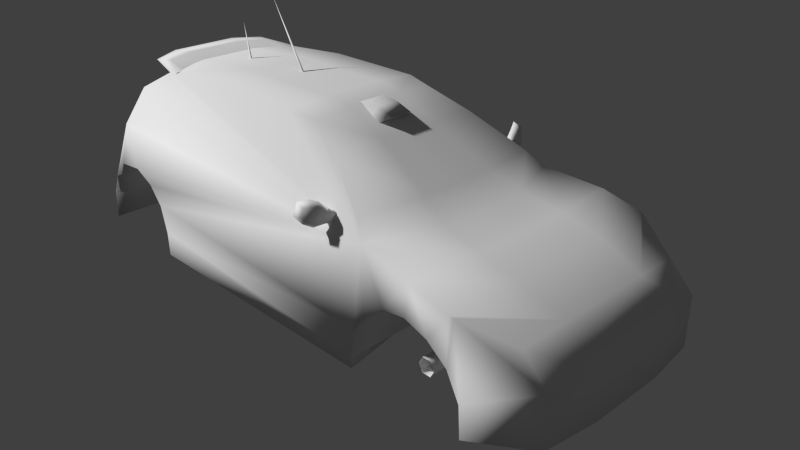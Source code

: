 # Source: fox.blend  (saved by Blender 2.63.14; exported with 4.5.12 LTS)
import bpy
from mathutils import Matrix  # noqa: F401  (used for matrix-valued properties, if any)

bpy.ops.wm.read_factory_settings(use_empty=True)
scene = bpy.context.scene
scene.name = 'Scene'

# ---- collections
col_collection_1 = bpy.data.collections.new('Collection 1'); scene.collection.children.link(col_collection_1)

# ---- materials (node trees are filled in below, after node groups)
mat_material = bpy.data.materials.new('Material')
mat_material.alpha_threshold = 0.0
mat_material.use_transparent_shadow = False
mat_material.roughness = 0.5
mat_material.specular_intensity = 0.1536
mat_material.line_color = (0.0, 0.0, 0.0, 1.0)

# ---- material node trees

# ---- world
world_world = bpy.data.worlds.new('World'); scene.world = world_world
world_world.color = (0.05088, 0.05088, 0.05088)
world_world.use_sun_shadow = False
world_world.sun_shadow_jitter_overblur = 0.0
world_world.cycles.sampling_method = 'MANUAL'
world_world.cycles.sample_map_resolution = 256

# ---- cameras
cam_camera = bpy.data.cameras.new('Camera')
cam_camera.clip_end = 100.0
cam_camera.lens = 35.0
cam_camera.sensor_width = 32.0
cam_camera.sensor_height = 18.0
cam_camera.ortho_scale = 7.314
cam_camera.dof.focus_distance = 0.0
cam_camera.dof.aperture_fstop = 128.0

# ---- meshes
me_box01 = bpy.data.meshes.new('Box01')
me_box01.from_pydata([(-6.401, 86.87, -35.34), (7.997, 86.87, -35.34), (7.997, 85.94, -42.41), (-6.401, 85.94, -42.41), (7.997, 82.21, -53.23), (-6.401, 82.21, -53.23), (-10.86, 86.16, -24.92), (12.46, 86.16, -24.92), (12.46, 81.58, -41.78), (12.46, 78.89, -47.59), (-10.86, 78.89, -47.59), (-10.86, 81.58, -41.78), (1.191, 87.32, 34.89), (0.249, 87.32, 33.25), (0.249, 131.2, 61.67), (-0.6931, 87.32, 34.89), (1.191, 83.9, 90.71), (0.249, 83.9, 89.08), (0.249, 108.3, 95.63), (-0.6931, 83.9, 90.71), (-69.0, 53.77, -70.78), (-64.88, 52.42, -70.28), (-65.71, 51.58, -74.84), (-72.8, 53.7, -74.56), (-73.99, 58.56, -69.65), (-76.54, 56.79, -73.71), (-78.25, 60.67, -67.62), (-79.87, 58.15, -72.47), (-83.35, 59.7, -63.78), (-83.81, 57.78, -69.46), (-71.54, 46.13, -71.14), (-74.44, 48.77, -74.79), (-67.3, 46.65, -75.28), (-67.35, 44.77, -70.96), (-78.34, 45.56, -69.46), (-79.34, 48.4, -73.58), (-82.41, 47.67, -66.34), (-82.55, 49.76, -71.65), (-85.8, 52.06, -63.03), (-85.39, 52.85, -68.97), (-41.55, -11.38, 73.87), (-29.59, -11.38, 73.87), (-29.59, -4.544, 144.1), (-41.55, -4.544, 144.1), (-41.55, 31.05, 80.29), (-41.55, 31.05, 135.3), (-29.59, 31.05, 135.3), (-29.59, 31.05, 80.29), (29.02, -11.38, 73.87), (40.98, -11.38, 73.87), (40.98, -4.544, 144.1), (29.02, -4.544, 144.1), (29.02, 31.05, 80.29), (29.02, 31.05, 135.3), (40.98, 31.05, 135.3), (40.98, 31.05, 80.29), (-41.55, -18.25, -185.9), (-29.59, -18.25, -185.9), (-29.59, -0.1497, -99.64), (-41.55, -0.1497, -99.64), (-41.55, 26.97, -167.9), (-41.55, 30.6, -115.4), (-29.59, 30.6, -115.4), (-29.59, 26.97, -167.9), (29.02, -18.25, -185.9), (40.98, -18.25, -185.9), (40.98, -0.1497, -99.64), (29.02, -0.1497, -99.64), (29.02, 26.97, -167.9), (29.02, 30.6, -115.4), (40.98, 30.6, -115.4), (40.98, 26.97, -167.9), (55.98, -14.95, 163.7), (54.42, -11.19, 163.7), (50.66, -14.95, 163.7), (50.66, -9.638, 163.7), (46.91, -11.19, 163.7), (45.35, -14.95, 163.7), (46.91, -18.71, 163.7), (50.66, -20.27, 163.7), (54.42, -18.71, 163.7), (55.98, -14.95, 144.0), (54.42, -11.19, 144.0), (50.66, -9.638, 144.0), (46.91, -11.19, 144.0), (45.35, -14.95, 144.0), (46.91, -18.71, 144.0), (50.66, -20.27, 144.0), (54.42, -18.71, 144.0), (6.089, -19.21, 84.34), (2.931, -13.85, 83.25), (6.089, -7.617, 108.8), (2.931, -2.619, 106.6), (-3.387, -13.85, 83.25), (-3.387, -2.619, 106.6), (-6.546, -19.21, 84.34), (-6.546, -7.617, 108.8), (-3.387, -24.57, 85.43), (-3.387, -12.62, 111.1), (2.931, -24.57, 85.43), (2.931, -12.62, 111.1), (6.089, -19.21, -111.0), (2.931, -13.86, -109.8), (-3.387, -13.86, -109.8), (-6.546, -19.21, -111.0), (-3.387, -24.56, -112.1), (2.931, -24.56, -112.1), (6.089, -7.617, -136.9), (2.931, -2.952, -134.1), (-3.387, -2.952, -134.1), (-6.546, -7.617, -136.9), (-3.387, -12.28, -139.8), (2.931, -12.28, -139.8), (-14.84, -10.24, -132.8), (-14.84, -5.563, -135.5), (-65.89, -10.24, -132.8), (-65.89, -5.563, -135.5), (-14.84, -5.563, -140.9), (-65.89, -5.563, -140.9), (-14.84, -10.24, -143.6), (-65.89, -10.24, -143.6), (-14.84, -14.92, -140.9), (-65.89, -14.92, -140.9), (-14.84, -14.92, -135.5), (-65.89, -14.92, -135.5), (-13.23, -10.24, -124.6), (-13.23, 1.5, -131.4), (-13.23, 1.5, -145.0), (-13.23, -10.24, -151.8), (-13.23, -21.98, -145.0), (-13.23, -21.98, -131.4), (12.85, -10.24, -124.6), (12.85, 1.5, -131.4), (12.85, 1.5, -145.0), (12.85, -10.24, -151.8), (12.85, -21.98, -145.0), (12.85, -21.98, -131.4), (14.46, -10.24, -132.8), (14.46, -5.563, -135.5), (14.46, -5.563, -140.9), (14.46, -10.24, -143.6), (14.46, -14.92, -140.9), (14.46, -14.92, -135.5), (65.51, -10.24, -132.8), (65.51, -5.563, -135.5), (65.51, -5.563, -140.9), (65.51, -10.24, -143.6), (65.51, -14.92, -140.9), (65.51, -14.92, -135.5), (-39.14, 81.69, 108.5), (-37.23, 84.62, 127.9), (-33.86, 81.8, 109.5), (-46.4, 82.28, 106.2), (-41.25, 83.68, 139.5), (-47.18, 80.2, 107.3), (-46.4, 78.13, 108.4), (-37.23, 80.48, 130.1), (-39.14, 79.13, 109.9), (-33.86, 79.24, 110.9), (-18.28, 85.28, 134.1), (-14.74, 82.21, 113.3), (-22.55, 84.61, 148.1), (-18.28, 81.14, 136.3), (-14.74, 79.65, 114.7), (18.83, 85.28, 134.1), (15.3, 82.21, 113.3), (23.1, 84.61, 148.1), (18.83, 81.14, 136.3), (15.3, 79.65, 114.7), (37.7, 84.63, 128.0), (34.41, 81.8, 109.5), (41.97, 83.66, 139.3), (37.7, 80.49, 130.2), (34.41, 79.24, 110.9), (39.45, 81.71, 108.7), (46.71, 82.29, 106.3), (47.49, 80.22, 107.4), (46.71, 78.15, 108.5), (39.45, 79.15, 110.0), (64.88, 51.58, -74.84), (64.05, 52.42, -70.28), (68.17, 53.77, -70.78), (71.97, 53.7, -74.56), (73.16, 58.56, -69.65), (75.7, 56.79, -73.71), (77.42, 60.67, -67.62), (79.04, 58.15, -72.47), (82.52, 59.7, -63.78), (82.97, 57.78, -69.46), (66.47, 46.65, -75.28), (73.6, 48.77, -74.79), (70.7, 46.13, -71.14), (66.51, 44.77, -70.96), (78.51, 48.4, -73.58), (77.5, 45.56, -69.46), (81.72, 49.76, -71.65), (81.58, 47.67, -66.34), (84.55, 52.85, -68.97), (84.97, 52.06, -63.03), (81.84, -23.19, -175.8), (59.67, -24.15, -206.8), (59.67, 7.729, -206.8), (81.84, -3.865, -174.9), (74.98, 33.87, -164.6), (59.62, 23.49, -191.6), (81.84, 11.59, -167.1), (75.79, 34.78, -162.3), (81.84, 21.26, -154.6), (75.79, 40.58, -137.2), (81.84, 26.09, -140.1), (81.84, 24.15, -125.6), (70.85, 44.44, -98.54), (81.84, 14.49, -111.1), (84.29, -7.729, 75.38), (84.29, -23.19, 75.38), (81.84, -22.22, -100.5), (81.84, -15.46, -100.5), (68.8, -19.32, 151.7), (84.29, -19.32, 144.0), (84.29, 0.0, 142.0), (68.8, -6.763, 157.5), (68.8, 11.59, 160.4), (68.8, 16.43, 154.6), (84.29, 13.53, 135.3), (63.72, 40.58, 153.6), (84.29, 26.09, 122.7), (84.29, 28.02, 103.4), (81.84, 2.898, -104.3), (84.29, 9.662, 79.24), (56.11, 68.6, 135.3), (46.84, 81.16, 114.0), (84.29, 21.26, 88.9), (46.84, 85.99, 57.02), (46.84, 85.99, -11.58), (42.99, 84.06, -30.91), (51.57, 72.46, -56.99), (65.0, 53.14, -88.88), (34.62, -23.13, -180.2), (25.26, -24.11, -211.1), (25.26, 8.41, -211.1), (34.62, -3.417, -179.2), (42.18, 15.31, -208.2), (29.12, 26.15, -193.7), (34.62, 12.35, -171.5), (32.06, 36.0, -166.7), (34.62, 22.21, -158.9), (32.06, 41.92, -141.5), (34.62, 27.13, -144.4), (34.62, 25.16, -125.6), (29.98, 45.86, -116.1), (34.62, 15.31, -111.1), (35.65, -7.359, 75.38), (35.65, -17.66, 70.4), (34.62, -16.68, -95.49), (34.62, -15.24, -100.5), (29.12, -19.18, 157.5), (35.65, -19.18, 144.0), (35.65, 0.5256, 142.0), (29.12, -6.373, 163.3), (29.12, 12.35, 166.2), (29.12, 17.28, 160.4), (35.65, 14.32, 135.3), (26.97, 41.92, 159.4), (35.65, 27.13, 122.7), (23.77, 70.5, 139.3), (34.62, 3.482, -104.3), (35.65, 10.38, 79.24), (35.65, 29.11, 103.4), (19.86, 83.31, 117.4), (19.86, 88.24, 58.66), (35.65, 22.21, 88.9), (19.86, 88.24, -12.0), (18.23, 86.26, -31.91), (20.22, 74.44, -58.77), (24.75, 54.73, -95.97), (-81.49, -23.19, -175.8), (-59.31, 7.729, -206.8), (-59.31, -24.15, -206.8), (-81.49, -3.865, -174.9), (-74.62, 33.87, -164.6), (-59.26, 23.49, -191.6), (-81.49, 11.59, -167.1), (-75.44, 34.78, -162.3), (-81.49, 21.26, -154.6), (-75.44, 40.58, -137.2), (-81.49, 26.09, -140.1), (-81.49, 24.15, -125.6), (-70.49, 44.44, -98.54), (-81.49, 14.49, -111.1), (-83.94, -7.729, 75.38), (-81.49, -22.22, -100.5), (-83.94, -23.19, 75.38), (-81.49, -15.46, -100.5), (-68.45, -19.32, 151.7), (-83.94, 0.0, 142.0), (-83.94, -19.32, 144.0), (-68.45, -6.763, 157.5), (-68.45, 11.59, 160.4), (-68.45, 16.43, 154.6), (-83.94, 13.53, 135.3), (-63.36, 40.58, 153.6), (-83.94, 26.09, 122.7), (-55.76, 68.6, 135.3), (-81.49, 2.898, -104.3), (-83.94, 9.662, 79.24), (-83.94, 28.02, 103.4), (-46.49, 81.16, 114.0), (-46.49, 85.99, 57.02), (-83.94, 21.26, 88.9), (-46.49, 85.99, -11.58), (-42.63, 84.06, -30.91), (-51.21, 72.46, -56.99), (-64.64, 53.14, -88.88), (-34.26, -23.13, -180.2), (-24.91, -24.11, -211.1), (-24.91, 8.41, -211.1), (-34.26, -3.416, -179.2), (-41.82, 15.31, -208.2), (-28.76, 26.15, -193.7), (-34.26, 12.35, -171.5), (-31.71, 36.0, -166.7), (-34.26, 22.21, -158.9), (-31.71, 41.92, -141.5), (-34.26, 27.13, -144.4), (-34.26, 25.16, -125.6), (-29.62, 45.86, -116.1), (-34.26, 15.31, -111.1), (-35.29, -7.359, 75.38), (-35.29, -17.66, 70.4), (-34.26, -16.68, -95.49), (-34.26, -15.24, -100.5), (-28.76, -19.18, 157.5), (-35.29, -19.18, 144.0), (-35.29, 0.5256, 142.0), (-28.76, -6.373, 163.3), (-28.76, 12.35, 166.2), (-28.76, 17.28, 160.4), (-35.29, 14.32, 135.3), (-26.62, 41.92, 159.4), (-35.29, 27.13, 122.7), (-23.41, 70.5, 139.3), (-34.26, 3.482, -104.3), (-35.29, 10.38, 79.24), (-35.29, 29.11, 103.4), (-19.5, 83.31, 117.4), (-19.5, 88.24, 58.66), (-35.29, 22.21, 88.9), (-19.5, 88.24, -12.0), (-17.87, 86.26, -31.91), (-19.86, 74.44, -58.77), (-24.39, 54.73, -95.97), (-14.84, -10.24, 114.1), (-14.84, -5.563, 111.4), (-65.89, -10.24, 114.1), (-65.89, -5.563, 111.4), (-14.84, -5.563, 106.0), (-65.89, -5.563, 106.0), (-14.84, -10.24, 103.3), (-65.89, -10.24, 103.3), (-14.84, -14.92, 106.0), (-65.89, -14.92, 106.0), (-14.84, -14.92, 111.4), (-65.89, -14.92, 111.4), (-13.23, -10.24, 122.2), (-13.23, 1.5, 115.5), (-13.23, 1.5, 101.9), (-13.23, -10.24, 95.12), (-13.23, -21.98, 101.9), (-13.23, -21.98, 115.5), (12.85, -10.24, 122.2), (12.85, 1.5, 115.5), (12.85, 1.5, 101.9), (12.85, -10.24, 95.12), (12.85, -21.98, 101.9), (12.85, -21.98, 115.5), (14.46, -10.24, 114.1), (14.46, -5.563, 111.4), (14.46, -5.563, 106.0), (14.46, -10.24, 103.3), (14.46, -14.92, 106.0), (14.46, -14.92, 111.4), (65.51, -10.24, 114.1), (65.51, -5.563, 111.4), (65.51, -5.563, 106.0), (65.51, -10.24, 103.3), (65.51, -14.92, 106.0), (65.51, -14.92, 111.4)], [], [(0, 1, 2), (3, 0, 2), (3, 2, 4), (4, 5, 3), (6, 7, 1), (1, 0, 6), (7, 8, 2), (2, 1, 7), (8, 9, 4), (4, 2, 8), (9, 10, 5), (5, 4, 9), (10, 11, 3), (3, 5, 10), (6, 0, 11), (0, 3, 11), (12, 13, 14), (13, 15, 14), (15, 12, 14), (16, 17, 18), (17, 19, 18), (19, 16, 18), (20, 21, 22), (23, 20, 22), (24, 20, 23), (23, 25, 24), (26, 24, 25), (25, 27, 26), (28, 26, 27), (27, 29, 28), (30, 31, 32), (32, 33, 30), (34, 35, 31), (31, 30, 34), (36, 37, 35), (35, 34, 36), (38, 39, 37), (37, 36, 38), (31, 23, 22), (22, 32, 31), (35, 25, 23), (23, 31, 35), (37, 27, 25), (25, 35, 37), (39, 29, 27), (27, 37, 39), (38, 28, 29), (29, 39, 38), (36, 26, 28), (28, 38, 36), (34, 24, 26), (26, 36, 34), (30, 20, 24), (24, 34, 30), (21, 20, 33), (20, 30, 33), (40, 41, 42), (43, 40, 42), (44, 40, 43), (43, 45, 44), (46, 42, 41), (41, 47, 46), (48, 49, 50), (51, 48, 50), (52, 48, 51), (51, 53, 52), (54, 50, 49), (49, 55, 54), (56, 57, 58), (59, 56, 58), (60, 56, 59), (59, 61, 60), (62, 58, 57), (57, 63, 62), (64, 65, 66), (67, 64, 66), (68, 64, 67), (67, 69, 68), (70, 66, 65), (65, 71, 70), (72, 73, 74), (73, 75, 74), (75, 76, 74), (76, 77, 74), (77, 78, 74), (78, 79, 74), (79, 80, 74), (80, 72, 74), (82, 72, 81), (73, 72, 82), (82, 83, 73), (83, 75, 73), (83, 84, 75), (84, 76, 75), (84, 85, 76), (85, 77, 76), (85, 86, 77), (86, 78, 77), (86, 87, 78), (87, 79, 78), (87, 88, 79), (88, 80, 79), (88, 81, 80), (81, 72, 80), (89, 90, 91), (90, 92, 91), (90, 93, 92), (93, 94, 92), (93, 95, 94), (95, 96, 94), (95, 97, 96), (97, 98, 96), (97, 99, 98), (99, 100, 98), (99, 89, 100), (89, 91, 100), (102, 89, 101), (90, 89, 102), (102, 103, 90), (103, 93, 90), (103, 104, 93), (104, 95, 93), (104, 105, 95), (105, 97, 95), (105, 106, 97), (106, 99, 97), (106, 101, 99), (101, 89, 99), (107, 108, 101), (108, 102, 101), (108, 109, 102), (109, 103, 102), (109, 110, 103), (110, 104, 103), (110, 111, 104), (111, 105, 104), (111, 112, 105), (112, 106, 105), (112, 107, 106), (107, 101, 106), (113, 114, 115), (114, 116, 115), (114, 117, 116), (117, 118, 116), (117, 119, 118), (119, 120, 118), (119, 121, 120), (121, 122, 120), (121, 123, 122), (123, 124, 122), (123, 113, 124), (113, 115, 124), (126, 113, 125), (114, 113, 126), (126, 127, 114), (127, 117, 114), (127, 128, 117), (128, 119, 117), (128, 129, 119), (129, 121, 119), (129, 130, 121), (130, 123, 121), (130, 125, 123), (125, 113, 123), (131, 132, 125), (132, 126, 125), (132, 133, 126), (133, 127, 126), (133, 134, 127), (134, 128, 127), (134, 135, 128), (135, 129, 128), (135, 136, 129), (136, 130, 129), (136, 131, 130), (131, 125, 130), (137, 138, 131), (138, 132, 131), (138, 139, 132), (139, 133, 132), (139, 140, 133), (140, 134, 133), (140, 141, 134), (141, 135, 134), (141, 142, 135), (142, 136, 135), (142, 137, 136), (137, 131, 136), (143, 144, 137), (144, 138, 137), (144, 145, 138), (145, 139, 138), (145, 146, 139), (146, 140, 139), (146, 147, 140), (147, 141, 140), (147, 148, 141), (148, 142, 141), (148, 143, 142), (143, 137, 142), (149, 150, 151), (149, 152, 150), (152, 153, 150), (152, 154, 153), (154, 155, 153), (153, 155, 156), (155, 157, 156), (156, 157, 158), (151, 159, 160), (151, 150, 159), (150, 161, 159), (150, 153, 161), (153, 156, 161), (161, 156, 162), (156, 163, 162), (156, 158, 163), (160, 164, 165), (160, 159, 164), (159, 166, 164), (159, 161, 166), (161, 167, 166), (161, 162, 167), (162, 168, 167), (162, 163, 168), (165, 169, 170), (165, 164, 169), (164, 166, 169), (169, 166, 171), (166, 172, 171), (166, 167, 172), (167, 173, 172), (167, 168, 173), (170, 169, 174), (174, 169, 175), (169, 171, 175), (175, 171, 176), (171, 177, 176), (171, 172, 177), (172, 178, 177), (172, 173, 178), (179, 180, 181), (182, 179, 181), (182, 181, 183), (183, 184, 182), (184, 183, 185), (185, 186, 184), (186, 185, 187), (187, 188, 186), (189, 190, 191), (191, 192, 189), (190, 193, 194), (194, 191, 190), (193, 195, 196), (196, 194, 193), (195, 197, 198), (198, 196, 195), (179, 182, 190), (189, 179, 190), (182, 184, 193), (193, 190, 182), (184, 186, 195), (195, 193, 184), (186, 188, 197), (197, 195, 186), (188, 187, 198), (198, 197, 188), (187, 185, 196), (196, 198, 187), (185, 183, 194), (194, 196, 185), (183, 181, 191), (191, 194, 183), (181, 180, 192), (192, 191, 181), (199, 200, 201), (202, 199, 201), (203, 201, 204), (202, 201, 203), (205, 202, 203), (205, 203, 206), (207, 205, 206), (207, 206, 208), (209, 207, 208), (210, 209, 208), (210, 208, 211), (212, 210, 211), (213, 214, 215), (213, 215, 216), (217, 218, 219), (220, 217, 219), (221, 220, 219), (222, 221, 219), (222, 219, 223), (224, 222, 223), (224, 223, 225), (226, 224, 225), (213, 216, 227), (228, 213, 227), (211, 224, 226), (211, 229, 224), (211, 230, 229), (211, 226, 231), (211, 231, 228), (211, 228, 227), (211, 232, 230), (211, 233, 232), (211, 234, 233), (211, 235, 234), (211, 236, 235), (212, 211, 227), (237, 238, 200), (200, 199, 237), (238, 239, 201), (201, 200, 238), (237, 199, 240), (199, 202, 240), (201, 241, 204), (241, 201, 239), (204, 242, 203), (242, 204, 241), (243, 240, 202), (202, 205, 243), (242, 244, 206), (206, 203, 242), (245, 243, 205), (205, 207, 245), (244, 246, 208), (208, 206, 244), (247, 245, 207), (207, 209, 247), (248, 247, 209), (209, 210, 248), (246, 249, 211), (211, 208, 246), (250, 248, 210), (210, 212, 250), (251, 252, 214), (214, 213, 251), (252, 253, 215), (215, 214, 252), (253, 254, 216), (216, 215, 253), (255, 256, 218), (218, 217, 255), (256, 257, 219), (219, 218, 256), (258, 255, 217), (217, 220, 258), (259, 258, 220), (220, 221, 259), (260, 259, 221), (221, 222, 260), (257, 261, 223), (223, 219, 257), (262, 260, 222), (222, 224, 262), (261, 263, 225), (225, 223, 261), (264, 262, 224), (224, 229, 264), (254, 265, 227), (227, 216, 254), (266, 251, 213), (213, 228, 266), (263, 267, 226), (226, 225, 263), (268, 264, 229), (229, 230, 268), (269, 268, 230), (230, 232, 269), (267, 270, 231), (231, 226, 267), (270, 266, 228), (228, 231, 270), (271, 269, 232), (232, 233, 271), (272, 271, 233), (233, 234, 272), (273, 272, 234), (234, 235, 273), (274, 273, 235), (235, 236, 274), (249, 274, 236), (236, 211, 249), (265, 250, 212), (212, 227, 265), (275, 276, 277), (278, 276, 275), (278, 279, 276), (276, 279, 280), (281, 279, 278), (281, 282, 279), (283, 282, 281), (283, 284, 282), (285, 284, 283), (286, 284, 285), (286, 287, 284), (288, 287, 286), (289, 290, 291), (289, 292, 290), (293, 294, 295), (296, 294, 293), (297, 294, 296), (298, 294, 297), (298, 299, 294), (300, 299, 298), (300, 301, 299), (302, 287, 300), (289, 303, 292), (304, 303, 289), (300, 305, 301), (306, 287, 302), (307, 287, 306), (300, 287, 305), (305, 287, 308), (308, 287, 304), (309, 287, 307), (310, 287, 309), (311, 287, 310), (312, 287, 311), (287, 288, 303), (287, 303, 304), (313, 277, 314), (277, 313, 275), (314, 276, 315), (276, 314, 277), (316, 275, 313), (275, 316, 278), (315, 276, 317), (280, 317, 276), (317, 280, 318), (279, 318, 280), (319, 278, 316), (278, 319, 281), (318, 282, 320), (282, 318, 279), (321, 281, 319), (281, 321, 283), (320, 284, 322), (284, 320, 282), (323, 283, 321), (283, 323, 285), (324, 285, 323), (285, 324, 286), (322, 287, 325), (287, 322, 284), (326, 286, 324), (286, 326, 288), (327, 291, 328), (291, 327, 289), (328, 290, 329), (290, 328, 291), (329, 292, 330), (292, 329, 290), (331, 295, 332), (295, 331, 293), (332, 294, 333), (294, 332, 295), (334, 293, 331), (293, 334, 296), (335, 296, 334), (296, 335, 297), (336, 297, 335), (297, 336, 298), (333, 299, 337), (299, 333, 294), (338, 298, 336), (298, 338, 300), (337, 301, 339), (301, 337, 299), (340, 300, 338), (300, 340, 302), (330, 303, 341), (303, 330, 292), (342, 289, 327), (289, 342, 304), (339, 305, 343), (305, 339, 301), (344, 302, 340), (302, 344, 306), (345, 306, 344), (306, 345, 307), (343, 308, 346), (308, 343, 305), (346, 304, 342), (304, 346, 308), (347, 307, 345), (307, 347, 309), (348, 309, 347), (309, 348, 310), (349, 310, 348), (310, 349, 311), (350, 311, 349), (311, 350, 312), (325, 312, 350), (312, 325, 287), (341, 288, 326), (288, 341, 303), (241, 239, 317), (317, 239, 315), (242, 241, 318), (318, 241, 317), (244, 242, 320), (320, 242, 318), (322, 244, 320), (322, 246, 244), (249, 246, 325), (325, 246, 322), (350, 249, 325), (274, 249, 350), (349, 273, 274), (274, 350, 349), (272, 273, 348), (348, 273, 349), (271, 272, 347), (347, 272, 348), (269, 271, 345), (345, 271, 347), (268, 269, 344), (344, 269, 345), (268, 344, 340), (340, 264, 268), (264, 338, 262), (264, 340, 338), (262, 338, 336), (336, 260, 262), (336, 335, 260), (260, 335, 259), (335, 334, 259), (259, 334, 258), (258, 331, 255), (258, 334, 331), (255, 331, 332), (332, 256, 255), (332, 333, 256), (256, 333, 257), (257, 333, 337), (257, 337, 261), (261, 337, 339), (339, 263, 261), (263, 339, 267), (267, 339, 343), (343, 270, 267), (270, 343, 346), (346, 342, 270), (270, 342, 266), (266, 342, 327), (251, 266, 327), (327, 328, 251), (251, 328, 252), (253, 252, 328), (253, 328, 329), (253, 329, 330), (330, 254, 253), (330, 341, 254), (254, 341, 265), (265, 341, 326), (265, 326, 250), (250, 326, 324), (324, 248, 250), (324, 323, 248), (248, 323, 247), (247, 323, 245), (245, 323, 321), (321, 319, 245), (245, 319, 243), (243, 319, 316), (316, 240, 243), (240, 316, 313), (313, 237, 240), (237, 313, 238), (238, 313, 314), (238, 314, 315), (315, 239, 238), (351, 352, 353), (352, 354, 353), (352, 355, 354), (355, 356, 354), (355, 357, 356), (357, 358, 356), (357, 359, 358), (359, 360, 358), (359, 361, 360), (361, 362, 360), (361, 351, 362), (351, 353, 362), (364, 351, 363), (352, 351, 364), (364, 365, 352), (365, 355, 352), (365, 366, 355), (366, 357, 355), (366, 367, 357), (367, 359, 357), (367, 368, 359), (368, 361, 359), (368, 363, 361), (363, 351, 361), (369, 370, 363), (370, 364, 363), (370, 371, 364), (371, 365, 364), (371, 372, 365), (372, 366, 365), (372, 373, 366), (373, 367, 366), (373, 374, 367), (374, 368, 367), (374, 369, 368), (369, 363, 368), (375, 376, 369), (376, 370, 369), (376, 377, 370), (377, 371, 370), (377, 378, 371), (378, 372, 371), (378, 379, 372), (379, 373, 372), (379, 380, 373), (380, 374, 373), (380, 375, 374), (375, 369, 374), (381, 382, 375), (382, 376, 375), (382, 383, 376), (383, 377, 376), (383, 384, 377), (384, 378, 377), (384, 385, 378), (385, 379, 378), (385, 386, 379), (386, 380, 379), (386, 381, 380), (381, 375, 380)])
me_box01.polygons.foreach_set('use_smooth', [True] * 634)
_uv = me_box01.uv_layers.new(name='UVTex')
_uv.uv.foreach_set('vector', [0.2672, 0.504, 0.2672, 0.5296, 0.2546, 0.5296, 0.2546, 0.504, 0.2672, 0.504, 0.2546, 0.5296, 0.2546, 0.504, 0.2546, 0.5296, 0.2354, 0.5296, 0.2354, 0.5296, 0.2354, 0.504, 0.2546, 0.504, 0.2857, 0.4961, 0.2857, 0.5376, 0.2672, 0.5296, 0.2672, 0.5296, 0.2672, 0.504, 0.2857, 0.4961, 0.2857, 0.5376, 0.2557, 0.5376, 0.2546, 0.5296, 0.2546, 0.5296, 0.2672, 0.5296, 0.2857, 0.5376, 0.2557, 0.5376, 0.2454, 0.5376, 0.2354, 0.5296, 0.2354, 0.5296, 0.2546, 0.5296, 0.2557, 0.5376, 0.2454, 0.5376, 0.2454, 0.4961, 0.2354, 0.504, 0.2354, 0.504, 0.2354, 0.5296, 0.2454, 0.5376, 0.2454, 0.4961, 0.2557, 0.4961, 0.2546, 0.504, 0.2546, 0.504, 0.2354, 0.504, 0.2454, 0.4961, 0.2857, 0.4961, 0.2672, 0.504, 0.2557, 0.4961, 0.2672, 0.504, 0.2546, 0.504, 0.2557, 0.4961, 0.6675, 0.2231, 0.6954, 0.2433, 0.6791, 0.2433, 0.6954, 0.2433, 0.6675, 0.2635, 0.6791, 0.2433, 0.6675, 0.2635, 0.6675, 0.2231, 0.6791, 0.2433, 0.6831, 0.2095, 0.7214, 0.2095, 0.7047, 0.2204, 0.7214, 0.2095, 0.7061, 0.2446, 0.7047, 0.2204, 0.7061, 0.2446, 0.6831, 0.2095, 0.7047, 0.2204, 0.6181, 0.9108, 0.6287, 0.9112, 0.6275, 0.9086, 0.6094, 0.9073, 0.6181, 0.9108, 0.6275, 0.9086, 0.6024, 0.9174, 0.6181, 0.9108, 0.6094, 0.9073, 0.6094, 0.9073, 0.5981, 0.9112, 0.6024, 0.9174, 0.5908, 0.9186, 0.6024, 0.9174, 0.5981, 0.9112, 0.5981, 0.9112, 0.5893, 0.9114, 0.5908, 0.9186, 0.5799, 0.9119, 0.5908, 0.9186, 0.5893, 0.9114, 0.5893, 0.9114, 0.5805, 0.9071, 0.5799, 0.9119, 0.6189, 0.891, 0.6099, 0.8945, 0.6282, 0.8959, 0.6282, 0.8959, 0.6297, 0.8915, 0.6189, 0.891, 0.6037, 0.8838, 0.5989, 0.8894, 0.6099, 0.8945, 0.6099, 0.8945, 0.6189, 0.891, 0.6037, 0.8838, 0.5925, 0.8851, 0.5904, 0.8898, 0.5989, 0.8894, 0.5989, 0.8894, 0.6037, 0.8838, 0.5925, 0.8851, 0.5809, 0.8922, 0.5812, 0.8944, 0.5904, 0.8898, 0.5904, 0.8898, 0.5925, 0.8851, 0.5809, 0.8922, 0.6099, 0.8945, 0.6094, 0.9073, 0.6275, 0.9086, 0.6275, 0.9086, 0.6282, 0.8959, 0.6099, 0.8945, 0.5989, 0.8894, 0.5981, 0.9112, 0.6094, 0.9073, 0.6094, 0.9073, 0.6099, 0.8945, 0.5989, 0.8894, 0.5904, 0.8898, 0.5893, 0.9114, 0.5981, 0.9112, 0.5981, 0.9112, 0.5989, 0.8894, 0.5904, 0.8898, 0.5812, 0.8944, 0.5805, 0.9071, 0.5893, 0.9114, 0.5893, 0.9114, 0.5904, 0.8898, 0.5812, 0.8944, 0.5809, 0.8922, 0.5799, 0.9119, 0.5805, 0.9071, 0.5805, 0.9071, 0.5812, 0.8944, 0.5809, 0.8922, 0.5393, 0.6298, 0.5407, 0.6678, 0.5532, 0.6604, 0.5532, 0.6604, 0.5524, 0.6381, 0.5393, 0.6298, 0.5267, 0.6282, 0.5276, 0.6663, 0.5407, 0.6678, 0.5407, 0.6678, 0.5393, 0.6298, 0.5267, 0.6282, 0.5094, 0.6361, 0.51, 0.6585, 0.5276, 0.6663, 0.5276, 0.6663, 0.5267, 0.6282, 0.5094, 0.6361, 0.4979, 0.6588, 0.51, 0.6585, 0.4972, 0.6365, 0.51, 0.6585, 0.5094, 0.6361, 0.4972, 0.6365, 0.7158, 0.2715, 0.7158, 0.2715, 0.6033, 0.2824, 0.6033, 0.2824, 0.7158, 0.2715, 0.6033, 0.2824, 0.7055, 0.3394, 0.7158, 0.2715, 0.6033, 0.2824, 0.6033, 0.2824, 0.6174, 0.3394, 0.7055, 0.3394, 0.6174, 0.3394, 0.6033, 0.2824, 0.7158, 0.2715, 0.7158, 0.2715, 0.7055, 0.3394, 0.6174, 0.3394, 0.7158, 0.2715, 0.7158, 0.2715, 0.6033, 0.2824, 0.6033, 0.2824, 0.7158, 0.2715, 0.6033, 0.2824, 0.7055, 0.3394, 0.7158, 0.2715, 0.6033, 0.2824, 0.6033, 0.2824, 0.6174, 0.3394, 0.7055, 0.3394, 0.6174, 0.3394, 0.6033, 0.2824, 0.7158, 0.2715, 0.7158, 0.2715, 0.7055, 0.3394, 0.6174, 0.3394, 0.7297, 0.2783, 0.7297, 0.2783, 0.5915, 0.3073, 0.5915, 0.3073, 0.7297, 0.2783, 0.5915, 0.3073, 0.7008, 0.3508, 0.7297, 0.2783, 0.5915, 0.3073, 0.5915, 0.3073, 0.6168, 0.3566, 0.7008, 0.3508, 0.6168, 0.3566, 0.5915, 0.3073, 0.7297, 0.2783, 0.7297, 0.2783, 0.7008, 0.3508, 0.6168, 0.3566, 0.7297, 0.2783, 0.7297, 0.2783, 0.5915, 0.3073, 0.5915, 0.3073, 0.7297, 0.2783, 0.5915, 0.3073, 0.7008, 0.3508, 0.7297, 0.2783, 0.5915, 0.3073, 0.5915, 0.3073, 0.6168, 0.3566, 0.7008, 0.3508, 0.6168, 0.3566, 0.5915, 0.3073, 0.7297, 0.2783, 0.7297, 0.2783, 0.7008, 0.3508, 0.6168, 0.3566, 0.5418, 0.3682, 0.5367, 0.3804, 0.5246, 0.3682, 0.5367, 0.3804, 0.5246, 0.3854, 0.5246, 0.3682, 0.5246, 0.3854, 0.5124, 0.3804, 0.5246, 0.3682, 0.5124, 0.3804, 0.5074, 0.3682, 0.5246, 0.3682, 0.5074, 0.3682, 0.5124, 0.3561, 0.5246, 0.3682, 0.5124, 0.3561, 0.5246, 0.351, 0.5246, 0.3682, 0.5246, 0.351, 0.5367, 0.3561, 0.5246, 0.3682, 0.5367, 0.3561, 0.5418, 0.3682, 0.5246, 0.3682, 0.5367, 0.3804, 0.5418, 0.3682, 0.5418, 0.3682, 0.5367, 0.3804, 0.5418, 0.3682, 0.5367, 0.3804, 0.5367, 0.3804, 0.5246, 0.3854, 0.5367, 0.3804, 0.5246, 0.3854, 0.5246, 0.3854, 0.5367, 0.3804, 0.5246, 0.3854, 0.5124, 0.3804, 0.5246, 0.3854, 0.5124, 0.3804, 0.5124, 0.3804, 0.5246, 0.3854, 0.5124, 0.3804, 0.5074, 0.3682, 0.5124, 0.3804, 0.5074, 0.3682, 0.5074, 0.3682, 0.5124, 0.3804, 0.5074, 0.3682, 0.5124, 0.3561, 0.5074, 0.3682, 0.5124, 0.3561, 0.5124, 0.3561, 0.5074, 0.3682, 0.5124, 0.3561, 0.5246, 0.351, 0.5124, 0.3561, 0.5246, 0.351, 0.5246, 0.351, 0.5124, 0.3561, 0.5246, 0.351, 0.5367, 0.3561, 0.5246, 0.351, 0.5367, 0.3561, 0.5367, 0.3561, 0.5246, 0.351, 0.5367, 0.3561, 0.5418, 0.3682, 0.5367, 0.3561, 0.5418, 0.3682, 0.5418, 0.3682, 0.5367, 0.3561, 0.8722, 0.1403, 0.8807, 0.1401, 0.8806, 0.1762, 0.8807, 0.1401, 0.889, 0.1743, 0.8806, 0.1762, 0.4495, 0.9306, 0.4492, 0.9346, 0.4785, 0.9511, 0.4492, 0.9346, 0.4772, 0.9347, 0.4796, 0.9513, 0.9105, 0.1009, 0.9138, 0.09937, 0.9138, 0.1156, 0.5221, 0.9203, 0.449, 0.938, 0.4772, 0.9347, 0.8462, 0.1379, 0.8548, 0.1392, 0.8329, 0.1727, 0.4941, 0.9201, 0.4488, 0.9413, 0.449, 0.938, 0.8548, 0.1392, 0.8634, 0.1405, 0.849, 0.1776, 0.5221, 0.9203, 0.4622, 0.9513, 0.4488, 0.9413, 0.8634, 0.1405, 0.8722, 0.1403, 0.8722, 0.1789, 0.4497, 0.9272, 0.4776, 0.9274, 0.4498, 0.9239, 0.8839, 0.0767, 0.8722, 0.1403, 0.8755, 0.07537, 0.8807, 0.1401, 0.8722, 0.1403, 0.8839, 0.0767, 0.4932, 0.9201, 0.4941, 0.9201, 0.4495, 0.9306, 0.8995, 0.06873, 0.9105, 0.181, 0.8959, 0.181, 0.4941, 0.9201, 0.4932, 0.9201, 0.4492, 0.9346, 0.4932, 0.9201, 0.5221, 0.9203, 0.4492, 0.9346, 0.8496, 0.07295, 0.8583, 0.0727, 0.8462, 0.1379, 0.8583, 0.0727, 0.8548, 0.1392, 0.8462, 0.1379, 0.8583, 0.0727, 0.8669, 0.074, 0.8548, 0.1392, 0.8669, 0.074, 0.8634, 0.1405, 0.8548, 0.1392, 0.8669, 0.074, 0.8755, 0.07537, 0.8634, 0.1405, 0.8755, 0.07537, 0.8722, 0.1403, 0.8634, 0.1405, 0.479, 0.9201, 0.4781, 0.92, 0.4941, 0.9201, 0.8959, 0.04303, 0.8839, 0.0767, 0.8755, 0.07537, 0.4649, 0.9509, 0.479, 0.9201, 0.4634, 0.9511, 0.479, 0.9201, 0.4941, 0.9201, 0.4769, 0.9509, 0.8329, 0.03704, 0.8413, 0.03425, 0.8408, 0.07321, 0.8413, 0.03425, 0.8496, 0.07295, 0.8408, 0.07321, 0.8413, 0.03425, 0.8496, 0.03145, 0.8496, 0.07295, 0.8496, 0.03145, 0.8583, 0.0727, 0.8496, 0.07295, 0.4501, 0.9199, 0.4726, 0.9529, 0.479, 0.9201, 0.8731, 0.03297, 0.8669, 0.074, 0.8583, 0.0727, 0.4781, 0.92, 0.479, 0.9201, 0.4932, 0.9201, 0.8886, 0.03847, 0.8755, 0.07537, 0.8669, 0.074, 0.9212, 0.05217, 0.9185, 0.05453, 0.8971, 0.0423, 0.9185, 0.05453, 0.8959, 0.04526, 0.8971, 0.0423, 0.503, 0.9208, 0.4632, 0.9445, 0.5031, 0.919, 0.9404, 0.08388, 0.9109, 0.08775, 0.9105, 0.08388, 0.4632, 0.9445, 0.4632, 0.9311, 0.4591, 0.9406, 0.9231, 0.04164, 0.9, 0.03448, 0.901, 0.03145, 0.9231, 0.04164, 0.9231, 0.04515, 0.9, 0.03448, 0.9231, 0.04515, 0.8991, 0.0371, 0.9, 0.03448, 0.9231, 0.04515, 0.9226, 0.04881, 0.8991, 0.0371, 0.9226, 0.04881, 0.8982, 0.03971, 0.8991, 0.0371, 0.9226, 0.04881, 0.9212, 0.05217, 0.8982, 0.03971, 0.9212, 0.05217, 0.8971, 0.0423, 0.8982, 0.03971, 0.9185, 0.05822, 0.9212, 0.05217, 0.924, 0.05578, 0.9185, 0.05453, 0.9212, 0.05217, 0.9185, 0.05822, 0.9185, 0.05822, 0.9133, 0.0553, 0.9185, 0.05453, 0.4698, 0.9406, 0.4632, 0.9445, 0.4881, 0.9172, 0.9258, 0.03352, 0.9278, 0.04115, 0.9213, 0.03822, 0.9278, 0.04115, 0.9231, 0.04164, 0.9213, 0.03822, 0.9278, 0.04115, 0.9275, 0.04621, 0.9231, 0.04164, 0.9275, 0.04621, 0.9231, 0.04515, 0.9231, 0.04164, 0.9275, 0.04621, 0.9264, 0.05082, 0.9231, 0.04515, 0.9264, 0.05082, 0.9226, 0.04881, 0.9231, 0.04515, 0.9264, 0.05082, 0.924, 0.05578, 0.9226, 0.04881, 0.924, 0.05578, 0.9212, 0.05217, 0.9226, 0.04881, 0.4711, 0.935, 0.4698, 0.9406, 0.4698, 0.9406, 0.9232, 0.06873, 0.9185, 0.05822, 0.924, 0.05578, 0.4879, 0.9208, 0.4591, 0.9406, 0.488, 0.919, 0.4591, 0.9406, 0.4698, 0.9406, 0.4878, 0.9229, 0.9398, 0.03651, 0.9366, 0.04163, 0.9258, 0.03352, 0.9366, 0.04163, 0.9278, 0.04115, 0.9258, 0.03352, 0.9366, 0.04163, 0.9358, 0.04626, 0.9278, 0.04115, 0.9358, 0.04626, 0.9275, 0.04621, 0.9278, 0.04115, 0.9358, 0.04626, 0.9358, 0.05131, 0.9275, 0.04621, 0.9358, 0.05131, 0.9264, 0.05082, 0.9275, 0.04621, 0.9358, 0.05131, 0.937, 0.05863, 0.9264, 0.05082, 0.937, 0.05863, 0.924, 0.05578, 0.9264, 0.05082, 0.9435, 0.05529, 0.9468, 0.05837, 0.937, 0.05863, 0.9468, 0.05837, 0.9461, 0.0652, 0.937, 0.05863, 0.4871, 0.9265, 0.4632, 0.9445, 0.4872, 0.9247, 0.9416, 0.04066, 0.9398, 0.03651, 0.9471, 0.03718, 0.9416, 0.04066, 0.9399, 0.04304, 0.9398, 0.03651, 0.9399, 0.04304, 0.9366, 0.04163, 0.9398, 0.03651, 0.9399, 0.04304, 0.9403, 0.04687, 0.9366, 0.04163, 0.9403, 0.04687, 0.9358, 0.04626, 0.9366, 0.04163, 0.9403, 0.04687, 0.9415, 0.05101, 0.9358, 0.04626, 0.9415, 0.05101, 0.9358, 0.05131, 0.9358, 0.04626, 0.9415, 0.05101, 0.9435, 0.05529, 0.9358, 0.05131, 0.9435, 0.05529, 0.937, 0.05863, 0.9358, 0.05131, 0.9723, 0.04159, 0.9738, 0.04473, 0.9435, 0.05529, 0.9738, 0.04473, 0.9468, 0.05837, 0.9435, 0.05529, 0.9738, 0.04473, 0.9755, 0.04829, 0.9468, 0.05837, 0.4698, 0.9406, 0.4632, 0.9445, 0.4873, 0.9229, 0.9399, 0.09163, 0.9403, 0.0955, 0.9105, 0.0955, 0.5027, 0.9248, 0.4632, 0.9311, 0.4632, 0.9445, 0.9681, 0.03145, 0.9696, 0.03518, 0.9399, 0.04304, 0.9696, 0.03518, 0.9403, 0.04687, 0.9399, 0.04304, 0.9696, 0.03518, 0.9709, 0.03841, 0.9403, 0.04687, 0.9709, 0.03841, 0.9415, 0.05101, 0.9403, 0.04687, 0.9709, 0.03841, 0.9723, 0.04159, 0.9415, 0.05101, 0.9723, 0.04159, 0.9435, 0.05529, 0.9415, 0.05101, 0.542, 0.4427, 0.5777, 0.4462, 0.5438, 0.4524, 0.542, 0.4427, 0.5377, 0.4294, 0.5777, 0.4462, 0.5377, 0.4294, 0.599, 0.4388, 0.5777, 0.4462, 0.535, 0.4236, 0.5371, 0.4221, 0.5983, 0.4333, 0.5371, 0.4221, 0.5392, 0.4236, 0.5983, 0.4333, 0.5983, 0.4333, 0.5392, 0.4236, 0.5805, 0.441, 0.5392, 0.4236, 0.542, 0.4374, 0.5805, 0.441, 0.5805, 0.441, 0.542, 0.4374, 0.5439, 0.4474, 0.5438, 0.4524, 0.589, 0.4811, 0.5509, 0.4876, 0.5438, 0.4524, 0.5777, 0.4462, 0.589, 0.4811, 0.5777, 0.4462, 0.6148, 0.4732, 0.589, 0.4811, 0.5777, 0.4462, 0.599, 0.4388, 0.6148, 0.4732, 0.5983, 0.4333, 0.5805, 0.441, 0.6146, 0.4689, 0.6146, 0.4689, 0.5805, 0.441, 0.5922, 0.477, 0.5805, 0.441, 0.5512, 0.4837, 0.5922, 0.477, 0.5805, 0.441, 0.5439, 0.4474, 0.5512, 0.4837, 0.5509, 0.4876, 0.589, 0.5493, 0.5509, 0.5428, 0.5509, 0.4876, 0.589, 0.4811, 0.589, 0.5493, 0.589, 0.4811, 0.6148, 0.5571, 0.589, 0.5493, 0.589, 0.4811, 0.6148, 0.4732, 0.6148, 0.5571, 0.6146, 0.4689, 0.5922, 0.5475, 0.6146, 0.5556, 0.6146, 0.4689, 0.5922, 0.477, 0.5922, 0.5475, 0.5922, 0.477, 0.5512, 0.5408, 0.5922, 0.5475, 0.5922, 0.477, 0.5512, 0.4837, 0.5512, 0.5408, 0.5509, 0.5428, 0.5779, 0.584, 0.5438, 0.5779, 0.5509, 0.5428, 0.589, 0.5493, 0.5779, 0.584, 0.589, 0.5493, 0.6148, 0.5571, 0.5779, 0.584, 0.5779, 0.584, 0.6148, 0.5571, 0.5986, 0.5918, 0.6146, 0.5556, 0.5807, 0.5833, 0.5979, 0.5914, 0.6146, 0.5556, 0.5922, 0.5475, 0.5807, 0.5833, 0.5922, 0.5475, 0.5439, 0.5771, 0.5807, 0.5833, 0.5922, 0.5475, 0.5512, 0.5408, 0.5439, 0.5771, 0.5389, 0.4401, 0.535, 0.4267, 0.5385, 0.4267, 0.5423, 0.5872, 0.5779, 0.584, 0.538, 0.6005, 0.5779, 0.584, 0.5986, 0.5918, 0.538, 0.6005, 0.5406, 0.4499, 0.5367, 0.4253, 0.5761, 0.4421, 0.5979, 0.5914, 0.5395, 0.6004, 0.5374, 0.6019, 0.5979, 0.5914, 0.5807, 0.5833, 0.5395, 0.6004, 0.5807, 0.5833, 0.5423, 0.5866, 0.5395, 0.6004, 0.5807, 0.5833, 0.5439, 0.5771, 0.5423, 0.5866, 0.6277, 0.9073, 0.629, 0.9099, 0.6183, 0.91, 0.6095, 0.907, 0.6277, 0.9073, 0.6183, 0.91, 0.6095, 0.907, 0.6183, 0.91, 0.6031, 0.9175, 0.6031, 0.9175, 0.5984, 0.9115, 0.6095, 0.907, 0.5984, 0.9115, 0.6031, 0.9175, 0.5915, 0.9193, 0.5915, 0.9193, 0.5896, 0.9122, 0.5984, 0.9115, 0.5896, 0.9122, 0.5915, 0.9193, 0.5803, 0.9133, 0.5803, 0.9133, 0.5807, 0.9084, 0.5896, 0.9122, 0.6276, 0.8946, 0.6093, 0.8942, 0.6181, 0.8902, 0.6181, 0.8902, 0.6289, 0.8901, 0.6276, 0.8946, 0.6093, 0.8942, 0.5981, 0.8898, 0.6025, 0.8838, 0.6025, 0.8838, 0.6181, 0.8902, 0.6093, 0.8942, 0.5981, 0.8898, 0.5895, 0.8906, 0.5914, 0.8858, 0.5914, 0.8858, 0.6025, 0.8838, 0.5981, 0.8898, 0.5895, 0.8906, 0.5806, 0.8957, 0.5802, 0.8935, 0.5802, 0.8935, 0.5914, 0.8858, 0.5895, 0.8906, 0.6277, 0.9073, 0.6095, 0.907, 0.6093, 0.8942, 0.6276, 0.8946, 0.6277, 0.9073, 0.6093, 0.8942, 0.6095, 0.907, 0.5984, 0.9115, 0.5981, 0.8898, 0.5981, 0.8898, 0.6093, 0.8942, 0.6095, 0.907, 0.5984, 0.9115, 0.5896, 0.9122, 0.5895, 0.8906, 0.5895, 0.8906, 0.5981, 0.8898, 0.5984, 0.9115, 0.5896, 0.9122, 0.5807, 0.9084, 0.5806, 0.8957, 0.5806, 0.8957, 0.5895, 0.8906, 0.5896, 0.9122, 0.5807, 0.9084, 0.5803, 0.9133, 0.5802, 0.8935, 0.5802, 0.8935, 0.5806, 0.8957, 0.5807, 0.9084, 0.5533, 0.6606, 0.5408, 0.668, 0.5395, 0.6299, 0.5395, 0.6299, 0.5525, 0.6382, 0.5533, 0.6606, 0.5408, 0.668, 0.5276, 0.6664, 0.5268, 0.6282, 0.5268, 0.6282, 0.5395, 0.6299, 0.5408, 0.668, 0.5276, 0.6664, 0.51, 0.6586, 0.5095, 0.6361, 0.5095, 0.6361, 0.5268, 0.6282, 0.5276, 0.6664, 0.51, 0.6586, 0.4979, 0.6589, 0.4972, 0.6365, 0.4972, 0.6365, 0.5095, 0.6361, 0.51, 0.6586, 0.9757, 0.7112, 0.9122, 0.7084, 0.9122, 0.7997, 0.9757, 0.7665, 0.9757, 0.7112, 0.9122, 0.7997, 0.956, 0.8745, 0.9122, 0.7997, 0.912, 0.8448, 0.9757, 0.7665, 0.9122, 0.7997, 0.956, 0.8745, 0.5259, 0.08528, 0.5378, 0.06133, 0.522, 0.1198, 0.5259, 0.08528, 0.522, 0.1198, 0.5184, 0.1212, 0.5064, 0.1002, 0.5259, 0.08528, 0.5184, 0.1212, 0.5064, 0.1002, 0.5184, 0.1212, 0.4795, 0.1302, 0.484, 0.1077, 0.5064, 0.1002, 0.4795, 0.1302, 0.4615, 0.1047, 0.484, 0.1077, 0.4795, 0.1302, 0.4615, 0.1047, 0.4795, 0.1302, 0.4196, 0.1362, 0.4391, 0.08977, 0.4615, 0.1047, 0.4196, 0.1362, 0.1502, 0.05535, 0.1502, 0.0314, 0.4226, 0.0329, 0.1502, 0.05535, 0.4226, 0.0329, 0.4226, 0.04337, 0.3997, 0.7124, 0.4349, 0.7124, 0.4349, 0.7564, 0.3997, 0.741, 0.3997, 0.7124, 0.4349, 0.7564, 0.3997, 0.7829, 0.3997, 0.741, 0.4349, 0.7564, 0.3997, 0.8098, 0.3997, 0.7829, 0.4349, 0.7564, 0.3997, 0.8098, 0.4349, 0.7564, 0.4349, 0.8032, 0.3881, 0.8648, 0.3997, 0.8098, 0.4349, 0.8032, 0.02902, 0.1302, 0.05744, 0.08827, 0.0769, 0.1077, 0.1068, 0.1107, 0.02902, 0.1302, 0.0769, 0.1077, 0.1502, 0.05535, 0.4226, 0.04337, 0.4286, 0.07181, 0.1442, 0.08228, 0.1502, 0.05535, 0.4286, 0.07181, 0.4196, 0.1362, 0.02902, 0.1302, 0.1068, 0.1107, 0.4196, 0.1362, 0.05744, 0.1736, 0.02902, 0.1302, 0.4196, 0.1362, 0.09037, 0.193, 0.05744, 0.1736, 0.4196, 0.1362, 0.1068, 0.1107, 0.1293, 0.1002, 0.4196, 0.1362, 0.1293, 0.1002, 0.1442, 0.08228, 0.4196, 0.1362, 0.1442, 0.08228, 0.4286, 0.07181, 0.4196, 0.1362, 0.1787, 0.2005, 0.09037, 0.193, 0.4196, 0.1362, 0.2849, 0.2005, 0.1787, 0.2005, 0.4196, 0.1362, 0.3148, 0.1975, 0.2849, 0.2005, 0.4196, 0.1362, 0.3553, 0.1796, 0.3148, 0.1975, 0.4196, 0.1362, 0.4046, 0.1496, 0.3553, 0.1796, 0.4391, 0.08977, 0.4196, 0.1362, 0.4286, 0.07181, 0.7919, 0.9078, 0.7797, 0.9482, 0.8246, 0.9425, 0.8246, 0.9425, 0.8536, 0.9021, 0.7919, 0.9078, 0.8137, 0.7085, 0.8137, 0.8016, 0.9122, 0.7997, 0.9122, 0.7997, 0.9122, 0.7084, 0.8137, 0.7085, 0.9119, 0.3561, 0.9756, 0.3502, 0.9119, 0.3548, 0.9756, 0.3502, 0.9756, 0.3489, 0.9119, 0.3548, 0.9122, 0.7997, 0.8621, 0.8214, 0.912, 0.8448, 0.8621, 0.8214, 0.9122, 0.7997, 0.8137, 0.8016, 0.912, 0.8448, 0.8247, 0.8524, 0.956, 0.8745, 0.8247, 0.8524, 0.912, 0.8448, 0.8621, 0.8214, 0.9119, 0.3443, 0.9119, 0.3548, 0.9756, 0.3489, 0.9756, 0.3489, 0.9756, 0.3385, 0.9119, 0.3443, 0.04157, 0.5512, 0.07356, 0.5547, 0.0787, 0.6064, 0.0787, 0.6064, 0.07594, 0.6055, 0.04157, 0.5512, 0.9119, 0.3274, 0.9119, 0.3443, 0.9756, 0.3385, 0.9756, 0.3385, 0.9756, 0.3215, 0.9119, 0.3274, 0.07356, 0.5547, 0.1033, 0.5547, 0.1084, 0.6064, 0.1084, 0.6064, 0.0787, 0.6064, 0.07356, 0.5547, 0.9119, 0.3079, 0.9119, 0.3274, 0.9756, 0.3215, 0.9756, 0.3215, 0.9756, 0.302, 0.9119, 0.3079, 0.9119, 0.2824, 0.9119, 0.3079, 0.9756, 0.302, 0.9756, 0.302, 0.9756, 0.2824, 0.9119, 0.2824, 0.1033, 0.5547, 0.1334, 0.5523, 0.145, 0.6006, 0.145, 0.6006, 0.1084, 0.6064, 0.1033, 0.5547, 0.9119, 0.2629, 0.9119, 0.2824, 0.9756, 0.2824, 0.9756, 0.2824, 0.9756, 0.2629, 0.9119, 0.2629, 0.9133, 0.3394, 0.9133, 0.3462, 0.9789, 0.3394, 0.9789, 0.3394, 0.9789, 0.3394, 0.9133, 0.3394, 0.8404, 0.3812, 0.8386, 0.6664, 0.9198, 0.675, 0.9198, 0.675, 0.924, 0.3726, 0.8404, 0.3812, 0.9119, 0.2419, 0.9119, 0.2486, 0.9756, 0.2486, 0.9756, 0.2486, 0.9756, 0.2486, 0.9119, 0.2419, 0.788, 0.9153, 0.7965, 0.933, 0.8601, 0.933, 0.8601, 0.933, 0.8398, 0.9229, 0.788, 0.9153, 0.9133, 0.2469, 0.9133, 0.2495, 0.9789, 0.2495, 0.9789, 0.2495, 0.9789, 0.2469, 0.9133, 0.2469, 0.3093, 0.7419, 0.3093, 0.7128, 0.3997, 0.7124, 0.3997, 0.7124, 0.3997, 0.741, 0.3093, 0.7419, 0.3093, 0.7846, 0.3093, 0.7419, 0.3997, 0.741, 0.3997, 0.741, 0.3997, 0.7829, 0.3093, 0.7846, 0.3093, 0.8117, 0.3093, 0.7846, 0.3997, 0.7829, 0.3997, 0.7829, 0.3997, 0.8098, 0.3093, 0.8117, 0.9133, 0.2495, 0.9133, 0.2587, 0.9789, 0.2587, 0.9789, 0.2587, 0.9789, 0.2495, 0.9133, 0.2495, 0.3044, 0.8678, 0.3093, 0.8117, 0.3997, 0.8098, 0.3997, 0.8098, 0.3881, 0.8648, 0.3044, 0.8678, 0.9133, 0.2587, 0.9133, 0.2756, 0.9789, 0.2756, 0.9789, 0.2756, 0.9789, 0.2587, 0.9133, 0.2587, 0.2971, 0.9329, 0.3044, 0.8678, 0.3881, 0.8648, 0.3881, 0.8648, 0.3708, 0.9286, 0.2971, 0.9329, 0.9119, 0.2486, 0.9119, 0.2538, 0.9756, 0.2538, 0.9756, 0.2538, 0.9756, 0.2486, 0.9119, 0.2486, 0.9133, 0.3342, 0.9133, 0.3394, 0.9789, 0.3394, 0.9789, 0.3394, 0.9789, 0.3342, 0.9133, 0.3342, 0.9133, 0.2756, 0.9133, 0.3017, 0.9789, 0.3017, 0.9789, 0.3017, 0.9789, 0.2756, 0.9133, 0.2756, 0.2882, 0.9621, 0.2971, 0.9329, 0.3708, 0.9286, 0.3708, 0.9286, 0.3497, 0.9572, 0.2882, 0.9621, 0.4504, 0.5512, 0.5583, 0.5512, 0.5522, 0.6008, 0.5522, 0.6008, 0.4474, 0.6008, 0.4504, 0.5512, 0.9133, 0.3017, 0.9133, 0.3212, 0.9789, 0.3212, 0.9789, 0.3212, 0.9789, 0.3017, 0.9133, 0.3017, 0.9133, 0.3212, 0.9133, 0.3342, 0.9789, 0.3342, 0.9789, 0.3342, 0.9789, 0.3212, 0.9133, 0.3212, 0.3205, 0.5512, 0.4504, 0.5512, 0.4474, 0.6008, 0.4474, 0.6008, 0.3213, 0.6008, 0.3205, 0.5512, 0.2839, 0.5482, 0.3205, 0.5512, 0.3213, 0.6008, 0.3213, 0.6008, 0.2858, 0.5937, 0.2839, 0.5482, 0.2156, 0.5488, 0.2332, 0.5457, 0.2478, 0.5846, 0.2478, 0.5846, 0.2177, 0.5981, 0.2156, 0.5488, 0.1726, 0.556, 0.2156, 0.5488, 0.2177, 0.5981, 0.2177, 0.5981, 0.1808, 0.6192, 0.1726, 0.556, 0.1494, 0.5642, 0.1726, 0.556, 0.1808, 0.6192, 0.1808, 0.6192, 0.1697, 0.6284, 0.1494, 0.5642, 0.9119, 0.2538, 0.9119, 0.2629, 0.9756, 0.2629, 0.9756, 0.2629, 0.9756, 0.2538, 0.9119, 0.2538, 0.5081, 0.7112, 0.5716, 0.7997, 0.5716, 0.7084, 0.5081, 0.7665, 0.5716, 0.7997, 0.5081, 0.7112, 0.5081, 0.7665, 0.5278, 0.8745, 0.5716, 0.7997, 0.5716, 0.7997, 0.5278, 0.8745, 0.5717, 0.8448, 0.01896, 0.2762, 0.02285, 0.3109, 0.00693, 0.2522, 0.01896, 0.2762, 0.02649, 0.3123, 0.02285, 0.3109, 0.03852, 0.2913, 0.02649, 0.3123, 0.01896, 0.2762, 0.03852, 0.2913, 0.0656, 0.3213, 0.02649, 0.3123, 0.06108, 0.2988, 0.0656, 0.3213, 0.03852, 0.2913, 0.08365, 0.2958, 0.0656, 0.3213, 0.06108, 0.2988, 0.08365, 0.2958, 0.1258, 0.3274, 0.0656, 0.3213, 0.1062, 0.2807, 0.1258, 0.3274, 0.08365, 0.2958, 0.3965, 0.2461, 0.1228, 0.2236, 0.3965, 0.2221, 0.3965, 0.2461, 0.1228, 0.2341, 0.1228, 0.2236, 0.08709, 0.7124, 0.05181, 0.7564, 0.05181, 0.7124, 0.08709, 0.741, 0.05181, 0.7564, 0.08709, 0.7124, 0.08709, 0.7829, 0.05181, 0.7564, 0.08709, 0.741, 0.08709, 0.8098, 0.05181, 0.7564, 0.08709, 0.7829, 0.08709, 0.8098, 0.05181, 0.8032, 0.05181, 0.7564, 0.09866, 0.8648, 0.05181, 0.8032, 0.08709, 0.8098, 0.5184, 0.3213, 0.4702, 0.2988, 0.4898, 0.2792, 0.4898, 0.365, 0.1258, 0.3274, 0.5184, 0.3213, 0.3965, 0.2461, 0.1167, 0.2627, 0.1228, 0.2341, 0.4025, 0.2732, 0.1167, 0.2627, 0.3965, 0.2461, 0.5184, 0.3213, 0.4402, 0.3018, 0.4702, 0.2988, 0.4567, 0.3845, 0.1258, 0.3274, 0.4898, 0.365, 0.3679, 0.392, 0.1258, 0.3274, 0.4567, 0.3845, 0.5184, 0.3213, 0.1258, 0.3274, 0.4402, 0.3018, 0.4402, 0.3018, 0.1258, 0.3274, 0.4176, 0.2913, 0.4176, 0.2913, 0.1258, 0.3274, 0.4025, 0.2732, 0.2611, 0.392, 0.1258, 0.3274, 0.3679, 0.392, 0.2311, 0.389, 0.1258, 0.3274, 0.2611, 0.392, 0.1904, 0.371, 0.1258, 0.3274, 0.2311, 0.389, 0.1408, 0.3409, 0.1258, 0.3274, 0.1904, 0.371, 0.1258, 0.3274, 0.1062, 0.2807, 0.1167, 0.2627, 0.1258, 0.3274, 0.1167, 0.2627, 0.4025, 0.2732, 0.7019, 0.9078, 0.6692, 0.9425, 0.7142, 0.9482, 0.6692, 0.9425, 0.7019, 0.9078, 0.6402, 0.9021, 0.6701, 0.7085, 0.5716, 0.7997, 0.6701, 0.8016, 0.5716, 0.7997, 0.6701, 0.7085, 0.5716, 0.7084, 0.8191, 0.3548, 0.7554, 0.3502, 0.8191, 0.3561, 0.7554, 0.3502, 0.8191, 0.3548, 0.7554, 0.3489, 0.6701, 0.8016, 0.5716, 0.7997, 0.6216, 0.8214, 0.5717, 0.8448, 0.6216, 0.8214, 0.5716, 0.7997, 0.6216, 0.8214, 0.5717, 0.8448, 0.659, 0.8524, 0.5278, 0.8745, 0.659, 0.8524, 0.5717, 0.8448, 0.8191, 0.3443, 0.7554, 0.3489, 0.8191, 0.3548, 0.7554, 0.3489, 0.8191, 0.3443, 0.7554, 0.3385, 0.04157, 0.4828, 0.0787, 0.4276, 0.07356, 0.4793, 0.0787, 0.4276, 0.04157, 0.4828, 0.07594, 0.4286, 0.8191, 0.3274, 0.7554, 0.3385, 0.8191, 0.3443, 0.7554, 0.3385, 0.8191, 0.3274, 0.7554, 0.3215, 0.07356, 0.4793, 0.1084, 0.4276, 0.1033, 0.4793, 0.1084, 0.4276, 0.07356, 0.4793, 0.0787, 0.4276, 0.8191, 0.3079, 0.7554, 0.3215, 0.8191, 0.3274, 0.7554, 0.3215, 0.8191, 0.3079, 0.7554, 0.302, 0.8191, 0.2824, 0.7554, 0.302, 0.8191, 0.3079, 0.7554, 0.302, 0.8191, 0.2824, 0.7554, 0.2824, 0.1033, 0.4793, 0.145, 0.4334, 0.1334, 0.4818, 0.145, 0.4334, 0.1033, 0.4793, 0.1084, 0.4276, 0.8191, 0.2629, 0.7554, 0.2824, 0.8191, 0.2824, 0.7554, 0.2824, 0.8191, 0.2629, 0.7554, 0.2629, 0.8177, 0.3394, 0.7521, 0.3394, 0.8177, 0.3462, 0.7521, 0.3394, 0.8177, 0.3394, 0.7521, 0.3394, 0.7184, 0.3812, 0.639, 0.675, 0.7202, 0.6664, 0.639, 0.675, 0.7184, 0.3812, 0.6348, 0.3726, 0.8191, 0.2419, 0.7554, 0.2486, 0.8191, 0.2486, 0.7554, 0.2486, 0.8191, 0.2419, 0.7554, 0.2486, 0.7124, 0.9153, 0.6403, 0.933, 0.7038, 0.933, 0.6403, 0.933, 0.7124, 0.9153, 0.6605, 0.9229, 0.8177, 0.2469, 0.7521, 0.2495, 0.8177, 0.2495, 0.7521, 0.2495, 0.8177, 0.2469, 0.7521, 0.2469, 0.1775, 0.7419, 0.08709, 0.7124, 0.1775, 0.7128, 0.08709, 0.7124, 0.1775, 0.7419, 0.08709, 0.741, 0.1775, 0.7846, 0.08709, 0.741, 0.1775, 0.7419, 0.08709, 0.741, 0.1775, 0.7846, 0.08709, 0.7829, 0.1775, 0.8117, 0.08709, 0.7829, 0.1775, 0.7846, 0.08709, 0.7829, 0.1775, 0.8117, 0.08709, 0.8098, 0.8177, 0.2495, 0.7521, 0.2587, 0.8177, 0.2587, 0.7521, 0.2587, 0.8177, 0.2495, 0.7521, 0.2495, 0.1824, 0.8678, 0.08709, 0.8098, 0.1775, 0.8117, 0.08709, 0.8098, 0.1824, 0.8678, 0.09866, 0.8648, 0.8177, 0.2587, 0.7521, 0.2756, 0.8177, 0.2756, 0.7521, 0.2756, 0.8177, 0.2587, 0.7521, 0.2587, 0.1897, 0.9329, 0.09866, 0.8648, 0.1824, 0.8678, 0.09866, 0.8648, 0.1897, 0.9329, 0.116, 0.9286, 0.8191, 0.2486, 0.7554, 0.2538, 0.8191, 0.2538, 0.7554, 0.2538, 0.8191, 0.2486, 0.7554, 0.2486, 0.8177, 0.3342, 0.7521, 0.3394, 0.8177, 0.3394, 0.7521, 0.3394, 0.8177, 0.3342, 0.7521, 0.3342, 0.8177, 0.2756, 0.7521, 0.3017, 0.8177, 0.3017, 0.7521, 0.3017, 0.8177, 0.2756, 0.7521, 0.2756, 0.1986, 0.9621, 0.116, 0.9286, 0.1897, 0.9329, 0.116, 0.9286, 0.1986, 0.9621, 0.1371, 0.9572, 0.4504, 0.4788, 0.5522, 0.4292, 0.5583, 0.4788, 0.5522, 0.4292, 0.4504, 0.4788, 0.4474, 0.4292, 0.8177, 0.3017, 0.7521, 0.3212, 0.8177, 0.3212, 0.7521, 0.3212, 0.8177, 0.3017, 0.7521, 0.3017, 0.8177, 0.3212, 0.7521, 0.3342, 0.8177, 0.3342, 0.7521, 0.3342, 0.8177, 0.3212, 0.7521, 0.3212, 0.3205, 0.4788, 0.4474, 0.4292, 0.4504, 0.4788, 0.4474, 0.4292, 0.3205, 0.4788, 0.3213, 0.4292, 0.2839, 0.4818, 0.3213, 0.4292, 0.3205, 0.4788, 0.3213, 0.4292, 0.2839, 0.4818, 0.2858, 0.4363, 0.2156, 0.4859, 0.2478, 0.4501, 0.2332, 0.489, 0.2478, 0.4501, 0.2156, 0.4859, 0.2177, 0.4366, 0.1726, 0.4787, 0.2177, 0.4366, 0.2156, 0.4859, 0.2177, 0.4366, 0.1726, 0.4787, 0.1808, 0.4155, 0.1494, 0.4705, 0.1808, 0.4155, 0.1726, 0.4787, 0.1808, 0.4155, 0.1494, 0.4705, 0.1697, 0.4063, 0.8191, 0.2538, 0.7554, 0.2629, 0.8191, 0.2629, 0.7554, 0.2629, 0.8191, 0.2538, 0.7554, 0.2538, 0.8621, 0.8214, 0.8137, 0.8016, 0.6216, 0.8214, 0.6216, 0.8214, 0.8137, 0.8016, 0.6701, 0.8016, 0.8247, 0.8524, 0.8621, 0.8214, 0.659, 0.8524, 0.659, 0.8524, 0.8621, 0.8214, 0.6216, 0.8214, 0.07356, 0.5547, 0.04157, 0.5512, 0.07356, 0.4793, 0.07356, 0.4793, 0.04157, 0.5512, 0.04157, 0.4828, 0.1033, 0.4793, 0.07356, 0.5547, 0.07356, 0.4793, 0.1033, 0.4793, 0.1033, 0.5547, 0.07356, 0.5547, 0.1334, 0.5523, 0.1033, 0.5547, 0.1334, 0.4818, 0.1334, 0.4818, 0.1033, 0.5547, 0.1033, 0.4793, 0.1726, 0.4787, 0.1494, 0.5642, 0.1494, 0.4705, 0.1726, 0.556, 0.1494, 0.5642, 0.1726, 0.4787, 0.2156, 0.4859, 0.2156, 0.5488, 0.1726, 0.556, 0.1726, 0.556, 0.1726, 0.4787, 0.2156, 0.4859, 0.2332, 0.5457, 0.2156, 0.5488, 0.2332, 0.489, 0.2332, 0.489, 0.2156, 0.5488, 0.2156, 0.4859, 0.3205, 0.5512, 0.2839, 0.5482, 0.3205, 0.4788, 0.3205, 0.4788, 0.2839, 0.5482, 0.2839, 0.4818, 0.4504, 0.5512, 0.3205, 0.5512, 0.4504, 0.4788, 0.4504, 0.4788, 0.3205, 0.5512, 0.3205, 0.4788, 0.5583, 0.5512, 0.4504, 0.5512, 0.5583, 0.4788, 0.5583, 0.4788, 0.4504, 0.5512, 0.4504, 0.4788, 0.2882, 0.9621, 0.1986, 0.9621, 0.1897, 0.9329, 0.1897, 0.9329, 0.2971, 0.9329, 0.2882, 0.9621, 0.2971, 0.9329, 0.1824, 0.8678, 0.3044, 0.8678, 0.2971, 0.9329, 0.1897, 0.9329, 0.1824, 0.8678, 0.3044, 0.8678, 0.1824, 0.8678, 0.1775, 0.8117, 0.1775, 0.8117, 0.3093, 0.8117, 0.3044, 0.8678, 0.1775, 0.8117, 0.1775, 0.7846, 0.3093, 0.8117, 0.3093, 0.8117, 0.1775, 0.7846, 0.3093, 0.7846, 0.1775, 0.7846, 0.1775, 0.7419, 0.3093, 0.7846, 0.3093, 0.7846, 0.1775, 0.7419, 0.3093, 0.7419, 0.3093, 0.7419, 0.1775, 0.7128, 0.3093, 0.7128, 0.3093, 0.7419, 0.1775, 0.7419, 0.1775, 0.7128, 0.788, 0.9153, 0.7124, 0.9153, 0.7038, 0.933, 0.7038, 0.933, 0.7965, 0.933, 0.788, 0.9153, 0.8177, 0.2469, 0.8177, 0.2495, 0.9133, 0.2469, 0.9133, 0.2469, 0.8177, 0.2495, 0.9133, 0.2495, 0.9133, 0.2495, 0.8177, 0.2495, 0.8177, 0.2587, 0.9133, 0.2495, 0.8177, 0.2587, 0.9133, 0.2587, 0.9133, 0.2587, 0.8177, 0.2587, 0.8177, 0.2756, 0.8177, 0.2756, 0.9133, 0.2756, 0.9133, 0.2587, 0.9133, 0.2756, 0.8177, 0.2756, 0.9133, 0.3017, 0.9133, 0.3017, 0.8177, 0.2756, 0.8177, 0.3017, 0.8177, 0.3017, 0.9133, 0.3212, 0.9133, 0.3017, 0.9133, 0.3212, 0.8177, 0.3017, 0.8177, 0.3212, 0.8177, 0.3212, 0.8177, 0.3342, 0.9133, 0.3212, 0.9133, 0.3212, 0.8177, 0.3342, 0.9133, 0.3342, 0.9133, 0.3342, 0.8177, 0.3342, 0.8177, 0.3394, 0.9133, 0.3394, 0.9133, 0.3342, 0.8177, 0.3394, 0.8177, 0.3394, 0.8177, 0.3462, 0.9133, 0.3394, 0.9133, 0.3394, 0.8177, 0.3462, 0.9133, 0.3462, 0.8386, 0.6664, 0.8404, 0.3812, 0.7184, 0.3812, 0.8386, 0.6664, 0.7184, 0.3812, 0.7202, 0.6664, 0.9119, 0.2419, 0.8191, 0.2419, 0.8191, 0.2486, 0.8191, 0.2486, 0.9119, 0.2486, 0.9119, 0.2419, 0.8191, 0.2486, 0.8191, 0.2538, 0.9119, 0.2486, 0.9119, 0.2486, 0.8191, 0.2538, 0.9119, 0.2538, 0.9119, 0.2538, 0.8191, 0.2538, 0.8191, 0.2629, 0.9119, 0.2538, 0.8191, 0.2629, 0.9119, 0.2629, 0.9119, 0.2629, 0.8191, 0.2629, 0.8191, 0.2824, 0.8191, 0.2824, 0.9119, 0.2824, 0.9119, 0.2629, 0.8191, 0.2824, 0.8191, 0.3079, 0.9119, 0.2824, 0.9119, 0.2824, 0.8191, 0.3079, 0.9119, 0.3079, 0.9119, 0.3079, 0.8191, 0.3079, 0.9119, 0.3274, 0.9119, 0.3274, 0.8191, 0.3079, 0.8191, 0.3274, 0.8191, 0.3274, 0.8191, 0.3443, 0.9119, 0.3274, 0.9119, 0.3274, 0.8191, 0.3443, 0.9119, 0.3443, 0.9119, 0.3443, 0.8191, 0.3443, 0.8191, 0.3548, 0.8191, 0.3548, 0.9119, 0.3548, 0.9119, 0.3443, 0.9119, 0.3548, 0.8191, 0.3548, 0.8191, 0.3561, 0.8191, 0.3561, 0.9119, 0.3561, 0.9119, 0.3548, 0.7919, 0.9078, 0.7019, 0.9078, 0.7797, 0.9482, 0.7797, 0.9482, 0.7019, 0.9078, 0.7142, 0.9482, 0.8137, 0.7085, 0.6701, 0.7085, 0.6701, 0.8016, 0.6701, 0.8016, 0.8137, 0.8016, 0.8137, 0.7085, 0.1615, 0.5187, 0.2295, 0.5187, 0.1615, 0.4931, 0.9818, 0.08009, 0.9105, 0.07635, 0.9105, 0.06873, 0.9818, 0.08009, 0.9817, 0.08368, 0.9105, 0.07635, 0.9817, 0.08368, 0.9106, 0.08388, 0.9105, 0.07635, 0.1615, 0.5272, 0.2295, 0.5272, 0.1615, 0.5017, 0.9827, 0.08293, 0.9893, 0.08318, 0.9892, 0.08388, 0.9827, 0.08293, 0.983, 0.08226, 0.9893, 0.08318, 0.983, 0.08226, 0.9893, 0.08249, 0.9893, 0.08318, 0.983, 0.08226, 0.983, 0.08163, 0.9893, 0.08249, 0.983, 0.08163, 0.9893, 0.0818, 0.9893, 0.08249, 0.983, 0.08163, 0.9828, 0.08094, 0.9893, 0.0818, 0.9828, 0.08094, 0.9893, 0.08111, 0.9893, 0.0818, 0.9824, 0.08122, 0.9828, 0.08094, 0.9827, 0.08138, 0.9818, 0.08009, 0.9828, 0.08094, 0.9824, 0.08122, 0.9824, 0.08122, 0.982, 0.08239, 0.9818, 0.08009, 0.982, 0.08239, 0.9817, 0.08368, 0.9818, 0.08009, 0.982, 0.08239, 0.9826, 0.08259, 0.9817, 0.08368, 0.9826, 0.08259, 0.9827, 0.08293, 0.9817, 0.08368, 0.9826, 0.08259, 0.9828, 0.08223, 0.9827, 0.08293, 0.9828, 0.08223, 0.983, 0.08226, 0.9827, 0.08293, 0.9828, 0.08223, 0.9829, 0.08179, 0.983, 0.08226, 0.9829, 0.08179, 0.983, 0.08163, 0.983, 0.08226, 0.9829, 0.08179, 0.9827, 0.08138, 0.983, 0.08163, 0.9827, 0.08138, 0.9828, 0.08094, 0.983, 0.08163, 0.9827, 0.08183, 0.9827, 0.08184, 0.9827, 0.08138, 0.9827, 0.08184, 0.9824, 0.08122, 0.9827, 0.08138, 0.4906, 0.9336, 0.4743, 0.9518, 0.4905, 0.9369, 0.4743, 0.9518, 0.4573, 0.9518, 0.4908, 0.9303, 0.4743, 0.9518, 0.4743, 0.9688, 0.4573, 0.9518, 0.9827, 0.0821, 0.9826, 0.08259, 0.982, 0.08239, 0.9827, 0.0821, 0.9828, 0.08204, 0.9826, 0.08259, 0.9828, 0.08204, 0.9828, 0.08223, 0.9826, 0.08259, 0.9828, 0.08204, 0.9828, 0.08192, 0.9828, 0.08223, 0.9828, 0.08192, 0.9829, 0.08179, 0.9828, 0.08223, 0.9828, 0.08192, 0.9827, 0.08183, 0.9829, 0.08179, 0.9827, 0.08183, 0.9827, 0.08138, 0.9829, 0.08179, 0.9828, 0.08192, 0.9828, 0.08193, 0.9827, 0.08183, 0.9828, 0.08193, 0.9827, 0.08184, 0.9827, 0.08183, 0.9828, 0.08193, 0.9828, 0.08199, 0.9827, 0.08184, 0.9828, 0.08199, 0.9826, 0.08203, 0.9827, 0.08184, 0.9828, 0.08199, 0.9828, 0.08202, 0.9826, 0.08203, 0.9828, 0.08202, 0.9827, 0.0821, 0.9826, 0.08203, 0.9828, 0.08202, 0.9828, 0.082, 0.9827, 0.0821, 0.9828, 0.082, 0.9828, 0.08204, 0.9827, 0.0821, 0.9828, 0.082, 0.9828, 0.08196, 0.9828, 0.08204, 0.9828, 0.08196, 0.9828, 0.08192, 0.9828, 0.08204, 0.9828, 0.08196, 0.9828, 0.08192, 0.9828, 0.08192, 0.9828, 0.08192, 0.9827, 0.08183, 0.9828, 0.08192, 0.9857, 0.08255, 0.9857, 0.08252, 0.9828, 0.08192, 0.478, 0.9332, 0.4547, 0.9324, 0.4546, 0.9357, 0.94, 0.08775, 0.9404, 0.09163, 0.9105, 0.09163, 0.4781, 0.9299, 0.4548, 0.9291, 0.4915, 0.9304, 0.9399, 0.0955, 0.9403, 0.09937, 0.9105, 0.09937, 0.4783, 0.926, 0.455, 0.9251, 0.4548, 0.9291, 0.9856, 0.08261, 0.9856, 0.08259, 0.9828, 0.08202, 0.9856, 0.08259, 0.9828, 0.082, 0.9828, 0.08202, 0.9856, 0.08259, 0.9856, 0.08258, 0.9828, 0.082, 0.9856, 0.08258, 0.9828, 0.08196, 0.9828, 0.082, 0.9856, 0.08258, 0.9857, 0.08255, 0.9828, 0.08196, 0.9857, 0.08255, 0.9828, 0.08192, 0.9828, 0.08196])
me_box01.materials.append(mat_material)
me_box01.use_remesh_preserve_volume = False
me_box01.use_remesh_preserve_attributes = False
me_box01.use_mirror_vertex_groups = False
me_box01.update()

# ---- objects
ob_body = bpy.data.objects.new('body', me_box01)
ob_camera = bpy.data.objects.new('Camera', cam_camera)

# ---- transforms, parenting, visibility, modifiers, constraints
ob_body.location = (0.0, 0.0, 0.0)
ob_body.rotation_euler = (1.571, -0.0, 0.0)
ob_body.scale = (0.02071, 0.02071, 0.02071)
ob_body.lineart.crease_threshold = 0.0
ob_camera.location = (6.5, 8.016, 5.018)
ob_camera.rotation_euler = (1.109, 0.01082, 2.386)
ob_camera.lock_rotations_4d = False
ob_camera.empty_display_type = 'ARROWS'
ob_camera.color = (0.0, 0.0, 0.0, 0.0)
ob_camera.display_type = 'WIRE'
ob_camera.lineart.crease_threshold = 0.0

# ---- collection membership
col_collection_1.objects.link(ob_body)
col_collection_1.objects.link(ob_camera)

# ---- scene / render settings (as saved in the file)
scene.camera = ob_camera
scene.frame_start = 1; scene.frame_end = 250; scene.frame_set(1)
scene.render.engine = 'BLENDER_EEVEE_NEXT'
scene.render.image_settings.color_mode = 'RGB'
scene.render.image_settings.compression = 90
scene.render.resolution_percentage = 50
scene.render.dither_intensity = 0.0
scene.render.bake_margin = 2
scene.render.bake_bias = 0.0
scene.cycles.use_denoising = False
scene.cycles.samples = 10
scene.cycles.sampling_pattern = 'TABULATED_SOBOL'
scene.cycles.light_sampling_threshold = 0.0
scene.cycles.use_adaptive_sampling = False
scene.cycles.use_light_tree = False
scene.cycles.blur_glossy = 0.0
scene.cycles.volume_bounces = 1
scene.cycles.pixel_filter_type = 'GAUSSIAN'
scene.cycles.sample_clamp_indirect = 0.0
scene.view_settings.view_transform = 'Standard'
bpy.context.view_layer.update()

# ---- added for rendering (the .blend has no usable light): sun
light_auto_sun = bpy.data.lights.new('AutoSun', 'SUN')
light_auto_sun.energy = 3.0
light_auto_sun.angle = 0.0523599
ob_auto_sun = bpy.data.objects.new('AutoSun', light_auto_sun)
scene.collection.objects.link(ob_auto_sun)
ob_auto_sun.rotation_euler = (0.872665, 0.174533, 0.523599)
bpy.context.view_layer.update()
